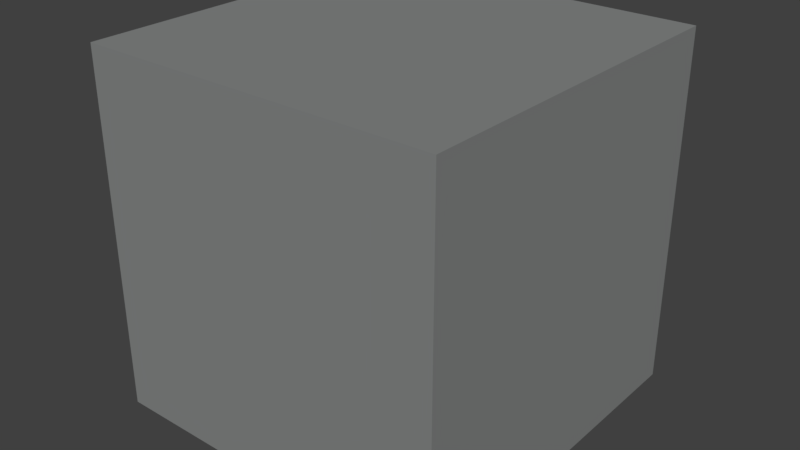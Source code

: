 # Source: SmallRock.blend  (saved by Blender 2.79.0; exported with 4.5.12 LTS)
import bpy
from mathutils import Matrix  # noqa: F401  (used for matrix-valued properties, if any)

bpy.ops.wm.read_factory_settings(use_empty=True)
scene = bpy.context.scene
scene.name = 'Scene'

# ---- collections
col_collection_1 = bpy.data.collections.new('Collection 1'); scene.collection.children.link(col_collection_1)

# ---- materials (node trees are filled in below, after node groups)
mat_rock = bpy.data.materials.new('Rock')
mat_rock.alpha_threshold = 0.0
mat_rock.use_transparent_shadow = False
mat_rock.diffuse_color = (0.2386, 0.2476, 0.2448, 1.0)
mat_rock.roughness = 0.5
mat_rock.line_color = (0.0, 0.0, 0.0, 1.0)

# ---- material node trees

# ---- world
world_world = bpy.data.worlds.new('World'); scene.world = world_world
world_world.color = (0.05088, 0.05088, 0.05088)
world_world.use_sun_shadow = False
world_world.sun_shadow_jitter_overblur = 0.0
world_world.cycles.sampling_method = 'MANUAL'

# ---- meshes
me_cube = bpy.data.meshes.new('Cube')
me_cube.from_pydata([(0.5, 0.5, 1.0), (0.5, 0.5, 0.0), (0.5, -0.5, 1.0), (0.5, -0.5, 0.0), (-0.5, 0.5, 1.0), (-0.5, 0.5, 0.0), (-0.5, -0.5, 1.0), (-0.5, -0.5, 0.0)], [], [(0, 4, 6, 2), (5, 1, 3, 7), (3, 2, 6, 7), (1, 0, 2, 3), (5, 4, 0, 1), (7, 6, 4, 5)])
me_cube.materials.append(mat_rock)
me_cube.materials.append(None)
me_cube.use_remesh_preserve_volume = False
me_cube.use_remesh_preserve_attributes = False
me_cube.use_mirror_vertex_groups = False
me_cube.update()

# ---- objects
ob_sand = bpy.data.objects.new('Sand', me_cube)

# ---- transforms, parenting, visibility, modifiers, constraints
ob_sand.location = (0.0, 0.0, 0.0)
ob_sand.lock_rotations_4d = False
ob_sand.empty_display_type = 'ARROWS'
ob_sand.lineart.crease_threshold = 0.0

# ---- collection membership
col_collection_1.objects.link(ob_sand)

# ---- scene / render settings (as saved in the file)
scene.frame_start = 1; scene.frame_end = 250; scene.frame_set(1)
scene.render.engine = 'BLENDER_EEVEE_NEXT'
scene.render.resolution_percentage = 50
scene.render.dither_intensity = 0.0
scene.cycles.use_denoising = False
scene.cycles.samples = 128
scene.cycles.sampling_pattern = 'TABULATED_SOBOL'
scene.cycles.use_adaptive_sampling = False
scene.cycles.use_light_tree = False
scene.cycles.blur_glossy = 0.0
scene.cycles.sample_clamp_indirect = 0.0
scene.view_settings.view_transform = 'Standard'
bpy.context.view_layer.update()

# ---- added for rendering (the .blend has no active camera and no usable light): camera, sun
cam_auto = bpy.data.cameras.new('AutoCamera')
cam_auto.lens = 50.0
cam_auto.sensor_width = 36.0
cam_auto.clip_end = 1000.0
ob_auto_camera = bpy.data.objects.new('AutoCamera', cam_auto)
scene.collection.objects.link(ob_auto_camera)
ob_auto_camera.location = (1.60254, -1.92304, 1.78203)
ob_auto_camera.rotation_euler = (1.09748, -7.21219e-08, 0.694738)
scene.camera = ob_auto_camera
light_auto_sun = bpy.data.lights.new('AutoSun', 'SUN')
light_auto_sun.energy = 3.0
light_auto_sun.angle = 0.0523599
ob_auto_sun = bpy.data.objects.new('AutoSun', light_auto_sun)
scene.collection.objects.link(ob_auto_sun)
ob_auto_sun.rotation_euler = (0.872665, 0.174533, 0.523599)
bpy.context.view_layer.update()
